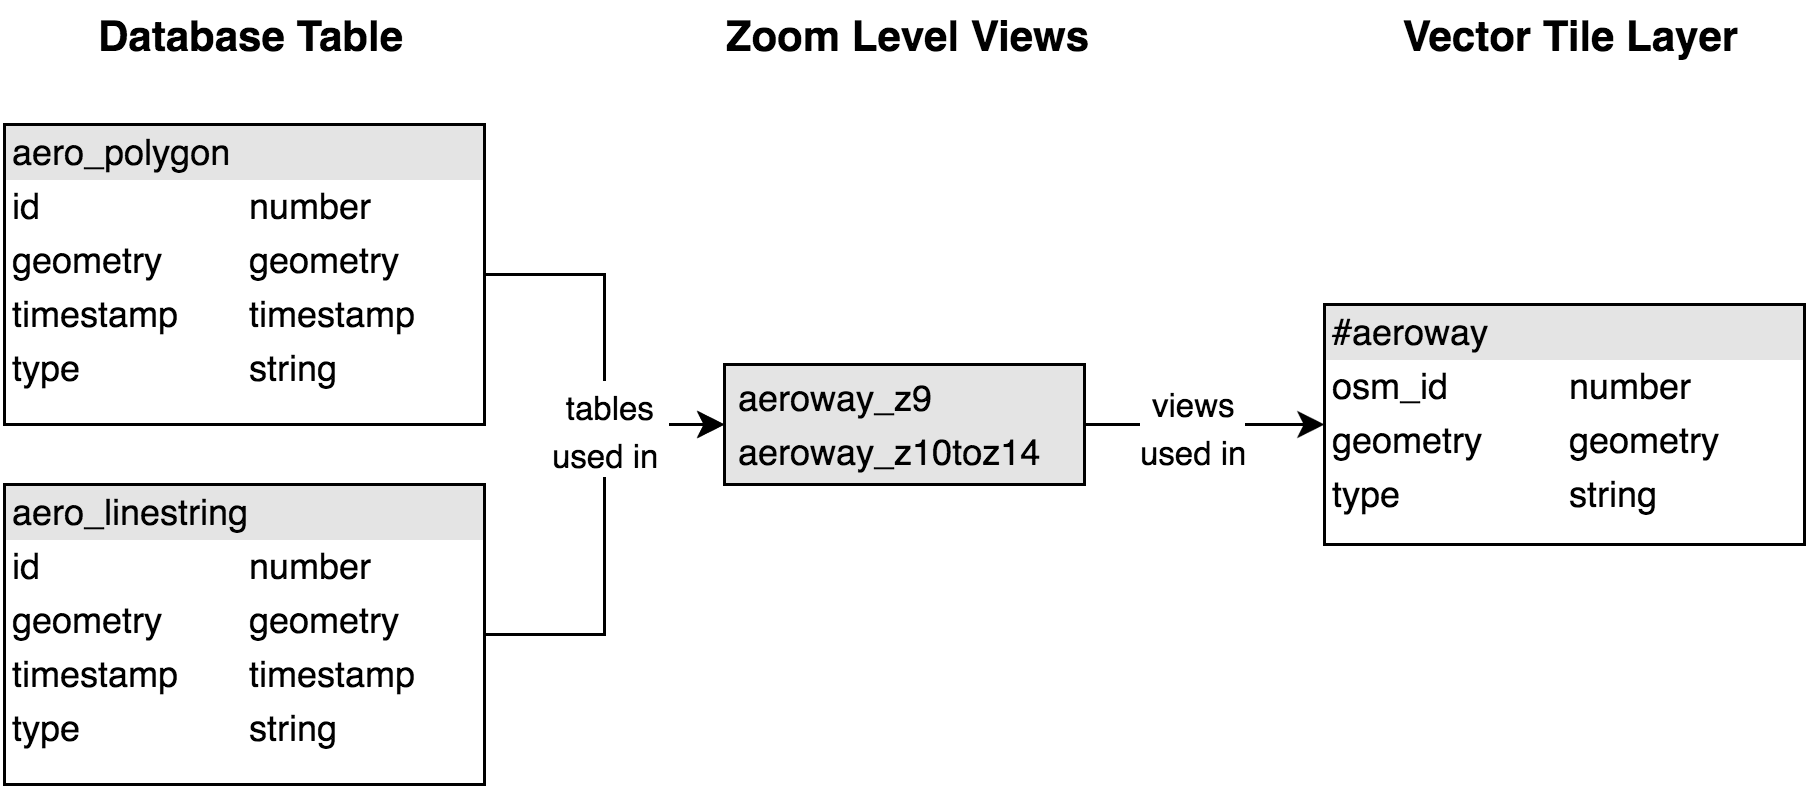

The diagram above was exported from draw.io. Its source (the exported page's mxGraphModel, read from the mxfile embedded in the PNG):
<mxGraphModel dx="1283" dy="765" grid="1" gridSize="10" guides="1" tooltips="1" connect="1" arrows="1" fold="1" page="1" pageScale="1" pageWidth="826" pageHeight="1169" background="#ffffff" math="0" shadow="0">
  <root>
    <mxCell id="0" />
    <mxCell id="1" parent="0" />
    <mxCell id="2" value="&lt;div style=&quot;box-sizing: border-box ; width: 100% ; background: #e4e4e4 ; padding: 2px&quot;&gt;aero_polygon&lt;/div&gt;&lt;table style=&quot;width: 100% ; font-size: 1em&quot; cellpadding=&quot;2&quot; cellspacing=&quot;0&quot;&gt;&lt;tbody&gt;&lt;tr&gt;&lt;td&gt;id&lt;/td&gt;&lt;td&gt;&lt;span&gt;number&lt;/span&gt;&lt;br&gt;&lt;/td&gt;&lt;/tr&gt;&lt;tr&gt;&lt;td&gt;geometry&lt;/td&gt;&lt;td&gt;geometry&lt;/td&gt;&lt;/tr&gt;&lt;tr&gt;&lt;td&gt;timestamp&lt;/td&gt;&lt;td&gt;timestamp&lt;/td&gt;&lt;/tr&gt;&lt;tr&gt;&lt;td&gt;type&lt;/td&gt;&lt;td&gt;&lt;span&gt;string&lt;/span&gt;&lt;br&gt;&lt;/td&gt;&lt;/tr&gt;&lt;/tbody&gt;&lt;/table&gt;" style="verticalAlign=top;align=left;overflow=fill;html=1;rounded=0;shadow=0;glass=0;strokeWidth=1;gradientColor=#ffffff;fontFamily=Helvetica;" vertex="1" parent="1">
      <mxGeometry x="39" y="100" width="160" height="100" as="geometry" />
    </mxCell>
    <mxCell id="3" value="&lt;div style=&quot;box-sizing: border-box ; width: 100% ; background: #e4e4e4 ; padding: 2px&quot;&gt;#aeroway&lt;/div&gt;&lt;table style=&quot;width: 100% ; font-size: 1em&quot; cellpadding=&quot;2&quot; cellspacing=&quot;0&quot;&gt;&lt;tbody&gt;&lt;tr&gt;&lt;td&gt;osm_id&lt;/td&gt;&lt;td&gt;&lt;span&gt;number&lt;/span&gt;&lt;br&gt;&lt;/td&gt;&lt;/tr&gt;&lt;tr&gt;&lt;td&gt;geometry&lt;/td&gt;&lt;td&gt;&lt;span&gt;geometry&lt;/span&gt;&lt;/td&gt;&lt;/tr&gt;&lt;tr&gt;&lt;td&gt;type&lt;/td&gt;&lt;td&gt;string&lt;/td&gt;&lt;/tr&gt;&lt;/tbody&gt;&lt;/table&gt;" style="verticalAlign=top;align=left;overflow=fill;html=1;rounded=0;shadow=0;glass=0;strokeWidth=1;gradientColor=#ffffff;fontFamily=Helvetica;" vertex="1" parent="1">
      <mxGeometry x="479" y="160" width="160" height="80" as="geometry" />
    </mxCell>
    <mxCell id="4" value="&lt;div style=&quot;box-sizing: border-box ; width: 100% ; background: #e4e4e4 ; padding: 2px&quot;&gt;aero_linestring&lt;/div&gt;&lt;table style=&quot;width: 100% ; font-size: 1em&quot; cellpadding=&quot;2&quot; cellspacing=&quot;0&quot;&gt;&lt;tbody&gt;&lt;tr&gt;&lt;td&gt;id&lt;/td&gt;&lt;td&gt;&lt;span&gt;number&lt;/span&gt;&lt;br&gt;&lt;/td&gt;&lt;/tr&gt;&lt;tr&gt;&lt;td&gt;geometry&lt;/td&gt;&lt;td&gt;geometry&lt;/td&gt;&lt;/tr&gt;&lt;tr&gt;&lt;td&gt;timestamp&lt;/td&gt;&lt;td&gt;timestamp&lt;/td&gt;&lt;/tr&gt;&lt;tr&gt;&lt;td&gt;type&lt;/td&gt;&lt;td&gt;&lt;span&gt;string&lt;/span&gt;&lt;br&gt;&lt;/td&gt;&lt;/tr&gt;&lt;/tbody&gt;&lt;/table&gt;" style="verticalAlign=top;align=left;overflow=fill;html=1;rounded=0;shadow=0;glass=0;strokeWidth=1;gradientColor=#ffffff;fontFamily=Helvetica;" vertex="1" parent="1">
      <mxGeometry x="39" y="220" width="160" height="100" as="geometry" />
    </mxCell>
    <mxCell id="5" value="&lt;div style=&quot;box-sizing: border-box ; width: 100% ; background: #e4e4e4 ; padding: 2px&quot;&gt;&lt;table cellpadding=&quot;2&quot; cellspacing=&quot;0&quot; style=&quot;font-size: 1em ; line-height: 1.2 ; width: 100%&quot;&gt;&lt;tbody&gt;&lt;tr&gt;&lt;td&gt;aeroway_z9&lt;/td&gt;&lt;/tr&gt;&lt;tr&gt;&lt;td&gt;aeroway_z10toz14&lt;/td&gt;&lt;/tr&gt;&lt;/tbody&gt;&lt;/table&gt;&lt;/div&gt;" style="verticalAlign=top;align=left;overflow=fill;html=1;rounded=0;shadow=0;glass=0;strokeWidth=1;gradientColor=#ffffff;fontFamily=Helvetica;" vertex="1" parent="1">
      <mxGeometry x="279" y="180" width="120" height="40" as="geometry" />
    </mxCell>
    <mxCell id="6" style="edgeStyle=orthogonalEdgeStyle;rounded=0;html=1;exitX=1;exitY=0.5;entryX=0;entryY=0.5;jettySize=auto;orthogonalLoop=1;fontColor=#000000;" edge="1" source="2" target="5" parent="1">
      <mxGeometry x="199" y="150" as="geometry" />
    </mxCell>
    <mxCell id="7" style="edgeStyle=orthogonalEdgeStyle;rounded=0;html=1;exitX=1;exitY=0.5;entryX=0;entryY=0.5;jettySize=auto;orthogonalLoop=1;fontColor=#000000;" edge="1" source="4" target="5" parent="1">
      <mxGeometry x="199" y="200" as="geometry" />
    </mxCell>
    <mxCell id="8" value="&lt;font style=&quot;font-size: 11px&quot;&gt;tables&lt;br&gt;used in&amp;nbsp;&lt;/font&gt;" style="text;html=1;resizable=0;points=[];align=center;verticalAlign=middle;labelBackgroundColor=#ffffff;fontSize=14;fontColor=#000000;" vertex="1" connectable="0" parent="7">
      <mxGeometry x="0.5067" y="-2" relative="1" as="geometry">
        <mxPoint x="-1" y="-2" as="offset" />
      </mxGeometry>
    </mxCell>
    <mxCell id="9" value="&lt;font style=&quot;font-size: 11px&quot;&gt;tables&lt;br&gt;used in&amp;nbsp;&lt;/font&gt;" style="text;html=1;resizable=0;points=[];align=center;verticalAlign=middle;labelBackgroundColor=#ffffff;fontSize=14;fontColor=#000000;" vertex="1" connectable="0" parent="1">
      <mxGeometry x="241" y="200" as="geometry">
        <mxPoint x="-1" y="-2" as="offset" />
      </mxGeometry>
    </mxCell>
    <mxCell id="10" style="edgeStyle=orthogonalEdgeStyle;rounded=0;html=1;exitX=1;exitY=0.5;jettySize=auto;orthogonalLoop=1;fontColor=#000000;" edge="1" source="5" target="3" parent="1">
      <mxGeometry x="399" y="200" as="geometry" />
    </mxCell>
    <mxCell id="11" value="&lt;font style=&quot;font-size: 11px&quot;&gt;views&lt;br&gt;used&amp;nbsp;in&lt;/font&gt;" style="text;html=1;resizable=0;points=[];align=center;verticalAlign=middle;labelBackgroundColor=#ffffff;fontSize=14;fontColor=#000000;" vertex="1" connectable="0" parent="10">
      <mxGeometry x="0.075" y="-1" relative="1" as="geometry">
        <mxPoint x="-7" y="-2" as="offset" />
      </mxGeometry>
    </mxCell>
    <mxCell id="12" value="&lt;font style=&quot;font-size: 11px&quot;&gt;views&lt;br&gt;used&amp;nbsp;in&lt;/font&gt;" style="text;html=1;resizable=0;points=[];align=center;verticalAlign=middle;labelBackgroundColor=#ffffff;fontSize=14;fontColor=#000000;" vertex="1" connectable="0" parent="1">
      <mxGeometry x="435" y="199" as="geometry">
        <mxPoint x="-7" y="-2" as="offset" />
      </mxGeometry>
    </mxCell>
    <mxCell id="13" value="Database Table" style="text;html=1;strokeColor=none;fillColor=none;align=center;verticalAlign=middle;whiteSpace=wrap;overflow=hidden;labelBackgroundColor=#ffffff;fontSize=14;fontColor=#000000;fontStyle=1" vertex="1" parent="1">
      <mxGeometry x="50" y="60" width="140" height="20" as="geometry" />
    </mxCell>
    <mxCell id="14" value="Zoom Level Views" style="text;html=1;strokeColor=none;fillColor=none;align=center;verticalAlign=middle;whiteSpace=wrap;overflow=hidden;labelBackgroundColor=#ffffff;fontSize=14;fontColor=#000000;fontStyle=1" vertex="1" parent="1">
      <mxGeometry x="269" y="60" width="140" height="20" as="geometry" />
    </mxCell>
    <mxCell id="15" value="Vector Tile Layer" style="text;html=1;strokeColor=none;fillColor=none;align=center;verticalAlign=middle;whiteSpace=wrap;overflow=hidden;labelBackgroundColor=#ffffff;fontSize=14;fontColor=#000000;fontStyle=1" vertex="1" parent="1">
      <mxGeometry x="490" y="60" width="140" height="20" as="geometry" />
    </mxCell>
  </root>
</mxGraphModel>